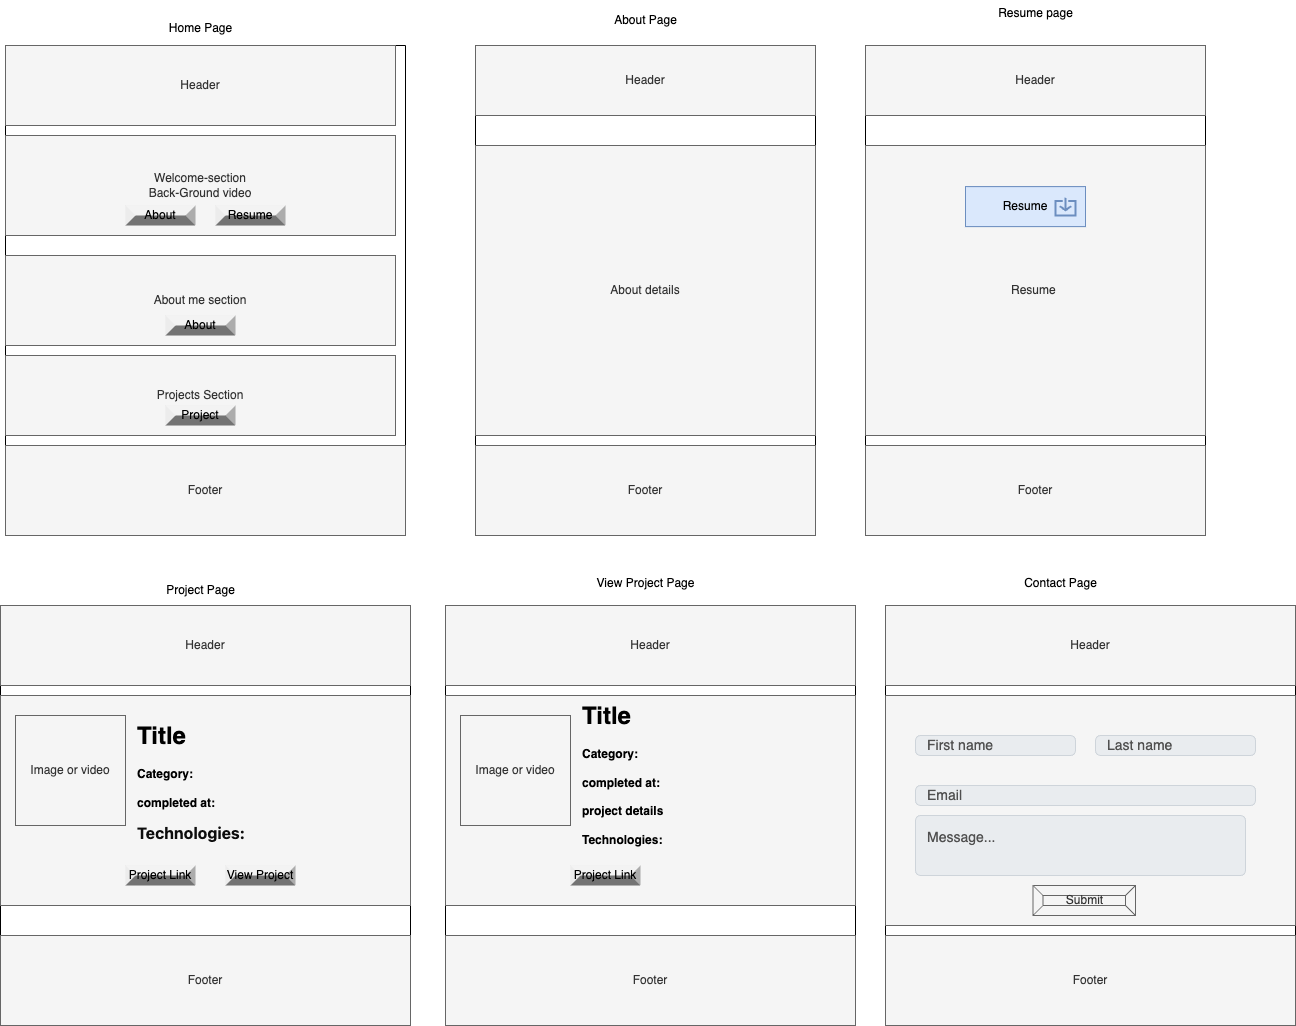

The diagram above was exported from draw.io. Its source (the exported page's mxGraphModel, read from the mxfile embedded in the PNG):
<mxGraphModel dx="1060" dy="710" grid="1" gridSize="10" guides="1" tooltips="1" connect="1" arrows="1" fold="1" page="1" pageScale="1" pageWidth="850" pageHeight="1100" math="0" shadow="0">
  <root>
    <mxCell id="0" />
    <mxCell id="1" parent="0" />
    <mxCell id="vNFWbmoSMCR9fZQx0cyq-2" value="&#10;&#10;&#10;&#10;&#10;            &#10;" style="swimlane;startSize=0;" vertex="1" parent="1">
      <mxGeometry x="20" y="60" width="400" height="490" as="geometry">
        <mxRectangle x="320" y="230" width="50" height="40" as="alternateBounds" />
      </mxGeometry>
    </mxCell>
    <mxCell id="vNFWbmoSMCR9fZQx0cyq-3" value="Header" style="rounded=0;whiteSpace=wrap;html=1;align=center;fillColor=#f5f5f5;fontColor=#333333;strokeColor=#666666;" vertex="1" parent="vNFWbmoSMCR9fZQx0cyq-2">
      <mxGeometry width="390" height="80" as="geometry" />
    </mxCell>
    <mxCell id="vNFWbmoSMCR9fZQx0cyq-4" value="Footer" style="rounded=0;whiteSpace=wrap;html=1;fillColor=#f5f5f5;fontColor=#333333;strokeColor=#666666;" vertex="1" parent="vNFWbmoSMCR9fZQx0cyq-2">
      <mxGeometry y="400" width="400" height="90" as="geometry" />
    </mxCell>
    <mxCell id="vNFWbmoSMCR9fZQx0cyq-5" value="&lt;div&gt;Welcome-section&lt;/div&gt;Back-Ground video" style="rounded=0;whiteSpace=wrap;html=1;fillColor=#f5f5f5;fontColor=#333333;strokeColor=#666666;" vertex="1" parent="vNFWbmoSMCR9fZQx0cyq-2">
      <mxGeometry y="90" width="390" height="100" as="geometry" />
    </mxCell>
    <mxCell id="vNFWbmoSMCR9fZQx0cyq-6" value="About me section" style="rounded=0;whiteSpace=wrap;html=1;fillColor=#f5f5f5;fontColor=#333333;strokeColor=#666666;" vertex="1" parent="vNFWbmoSMCR9fZQx0cyq-2">
      <mxGeometry y="210" width="390" height="90" as="geometry" />
    </mxCell>
    <mxCell id="vNFWbmoSMCR9fZQx0cyq-7" value="Projects Section" style="rounded=0;whiteSpace=wrap;html=1;fillColor=#f5f5f5;fontColor=#333333;strokeColor=#666666;" vertex="1" parent="vNFWbmoSMCR9fZQx0cyq-2">
      <mxGeometry y="310" width="390" height="80" as="geometry" />
    </mxCell>
    <mxCell id="vNFWbmoSMCR9fZQx0cyq-17" value="Resume" style="labelPosition=center;verticalLabelPosition=middle;align=center;html=1;shape=mxgraph.basic.shaded_button;dx=10;fillColor=#E6E6E6;strokeColor=none;whiteSpace=wrap;" vertex="1" parent="vNFWbmoSMCR9fZQx0cyq-2">
      <mxGeometry x="210" y="160" width="70" height="20" as="geometry" />
    </mxCell>
    <mxCell id="vNFWbmoSMCR9fZQx0cyq-18" value="About" style="labelPosition=center;verticalLabelPosition=middle;align=center;html=1;shape=mxgraph.basic.shaded_button;dx=10;fillColor=#E6E6E6;strokeColor=none;whiteSpace=wrap;" vertex="1" parent="vNFWbmoSMCR9fZQx0cyq-2">
      <mxGeometry x="120" y="160" width="70" height="20" as="geometry" />
    </mxCell>
    <mxCell id="vNFWbmoSMCR9fZQx0cyq-19" value="About" style="labelPosition=center;verticalLabelPosition=middle;align=center;html=1;shape=mxgraph.basic.shaded_button;dx=10;fillColor=#E6E6E6;strokeColor=none;whiteSpace=wrap;" vertex="1" parent="vNFWbmoSMCR9fZQx0cyq-2">
      <mxGeometry x="160" y="270" width="70" height="20" as="geometry" />
    </mxCell>
    <mxCell id="vNFWbmoSMCR9fZQx0cyq-20" value="Project" style="labelPosition=center;verticalLabelPosition=middle;align=center;html=1;shape=mxgraph.basic.shaded_button;dx=10;fillColor=#E6E6E6;strokeColor=none;whiteSpace=wrap;" vertex="1" parent="vNFWbmoSMCR9fZQx0cyq-2">
      <mxGeometry x="160" y="360" width="70" height="20" as="geometry" />
    </mxCell>
    <mxCell id="vNFWbmoSMCR9fZQx0cyq-8" value="Home Page" style="text;html=1;align=center;verticalAlign=middle;resizable=0;points=[];autosize=1;strokeColor=none;fillColor=none;" vertex="1" parent="1">
      <mxGeometry x="170" y="28" width="90" height="30" as="geometry" />
    </mxCell>
    <mxCell id="vNFWbmoSMCR9fZQx0cyq-9" value="" style="swimlane;startSize=0;" vertex="1" parent="1">
      <mxGeometry x="490" y="60" width="340" height="490" as="geometry" />
    </mxCell>
    <mxCell id="vNFWbmoSMCR9fZQx0cyq-10" value="Header" style="rounded=0;whiteSpace=wrap;html=1;fillColor=#f5f5f5;fontColor=#333333;strokeColor=#666666;" vertex="1" parent="vNFWbmoSMCR9fZQx0cyq-9">
      <mxGeometry width="340" height="70" as="geometry" />
    </mxCell>
    <mxCell id="vNFWbmoSMCR9fZQx0cyq-11" value="About details" style="rounded=0;whiteSpace=wrap;html=1;fillColor=#f5f5f5;fontColor=#333333;strokeColor=#666666;" vertex="1" parent="vNFWbmoSMCR9fZQx0cyq-9">
      <mxGeometry y="100" width="340" height="290" as="geometry" />
    </mxCell>
    <mxCell id="vNFWbmoSMCR9fZQx0cyq-12" value="Footer" style="rounded=0;whiteSpace=wrap;html=1;fillColor=#f5f5f5;fontColor=#333333;strokeColor=#666666;" vertex="1" parent="vNFWbmoSMCR9fZQx0cyq-9">
      <mxGeometry y="400" width="340" height="90" as="geometry" />
    </mxCell>
    <mxCell id="vNFWbmoSMCR9fZQx0cyq-13" value="About Page" style="text;html=1;align=center;verticalAlign=middle;resizable=0;points=[];autosize=1;strokeColor=none;fillColor=none;" vertex="1" parent="1">
      <mxGeometry x="615" y="20" width="90" height="30" as="geometry" />
    </mxCell>
    <mxCell id="vNFWbmoSMCR9fZQx0cyq-21" value="" style="swimlane;startSize=0;" vertex="1" parent="1">
      <mxGeometry x="15" y="620" width="410" height="420" as="geometry" />
    </mxCell>
    <mxCell id="vNFWbmoSMCR9fZQx0cyq-23" value="Header" style="rounded=0;whiteSpace=wrap;html=1;align=center;fillColor=#f5f5f5;fontColor=#333333;strokeColor=#666666;" vertex="1" parent="vNFWbmoSMCR9fZQx0cyq-21">
      <mxGeometry width="410" height="80" as="geometry" />
    </mxCell>
    <mxCell id="vNFWbmoSMCR9fZQx0cyq-25" value="Footer" style="rounded=0;whiteSpace=wrap;html=1;fillColor=#f5f5f5;fontColor=#333333;strokeColor=#666666;" vertex="1" parent="vNFWbmoSMCR9fZQx0cyq-21">
      <mxGeometry y="330" width="410" height="90" as="geometry" />
    </mxCell>
    <mxCell id="vNFWbmoSMCR9fZQx0cyq-27" value="" style="rounded=0;whiteSpace=wrap;html=1;fillColor=#f5f5f5;fontColor=#333333;strokeColor=#666666;" vertex="1" parent="vNFWbmoSMCR9fZQx0cyq-21">
      <mxGeometry y="90" width="410" height="210" as="geometry" />
    </mxCell>
    <mxCell id="vNFWbmoSMCR9fZQx0cyq-28" value="Image or video" style="whiteSpace=wrap;html=1;aspect=fixed;fillColor=#f5f5f5;fontColor=#333333;strokeColor=#666666;" vertex="1" parent="vNFWbmoSMCR9fZQx0cyq-21">
      <mxGeometry x="15" y="110" width="110" height="110" as="geometry" />
    </mxCell>
    <mxCell id="vNFWbmoSMCR9fZQx0cyq-31" value="&lt;h1 style=&quot;margin-top: 0px;&quot;&gt;&lt;span style=&quot;background-color: initial;&quot;&gt;Title&lt;/span&gt;&lt;/h1&gt;&lt;div&gt;&lt;span style=&quot;background-color: initial;&quot;&gt;&lt;b&gt;Category:&lt;/b&gt;&lt;/span&gt;&lt;/div&gt;&lt;div&gt;&lt;span style=&quot;background-color: initial;&quot;&gt;&lt;b&gt;&lt;br&gt;&lt;/b&gt;&lt;/span&gt;&lt;/div&gt;&lt;div&gt;&lt;span style=&quot;background-color: initial;&quot;&gt;&lt;b&gt;completed at:&lt;/b&gt;&lt;/span&gt;&lt;/div&gt;&lt;div&gt;&lt;span style=&quot;background-color: initial;&quot;&gt;&lt;b&gt;&lt;br&gt;&lt;/b&gt;&lt;/span&gt;&lt;/div&gt;&lt;div&gt;&lt;span style=&quot;box-sizing: border-box; font-weight: bolder; font-family: system-ui, -apple-system, &amp;quot;Segoe UI&amp;quot;, Roboto, &amp;quot;Helvetica Neue&amp;quot;, &amp;quot;Noto Sans&amp;quot;, &amp;quot;Liberation Sans&amp;quot;, Arial, sans-serif, &amp;quot;Apple Color Emoji&amp;quot;, &amp;quot;Segoe UI Emoji&amp;quot;, &amp;quot;Segoe UI Symbol&amp;quot;, &amp;quot;Noto Color Emoji&amp;quot;; font-size: 16px;&quot;&gt;&lt;font color=&quot;#0d0d0d&quot;&gt;Technologies:&lt;/font&gt;&lt;/span&gt;&lt;/div&gt;&lt;div&gt;&lt;br&gt;&lt;/div&gt;" style="text;html=1;whiteSpace=wrap;overflow=hidden;rounded=0;" vertex="1" parent="vNFWbmoSMCR9fZQx0cyq-21">
      <mxGeometry x="135" y="110" width="225" height="130" as="geometry" />
    </mxCell>
    <mxCell id="vNFWbmoSMCR9fZQx0cyq-33" value="Project Link" style="labelPosition=center;verticalLabelPosition=middle;align=center;html=1;shape=mxgraph.basic.shaded_button;dx=10;fillColor=#E6E6E6;strokeColor=none;whiteSpace=wrap;" vertex="1" parent="vNFWbmoSMCR9fZQx0cyq-21">
      <mxGeometry x="125" y="260" width="70" height="20" as="geometry" />
    </mxCell>
    <mxCell id="vNFWbmoSMCR9fZQx0cyq-34" value="View Project" style="labelPosition=center;verticalLabelPosition=middle;align=center;html=1;shape=mxgraph.basic.shaded_button;dx=10;fillColor=#E6E6E6;strokeColor=none;whiteSpace=wrap;" vertex="1" parent="vNFWbmoSMCR9fZQx0cyq-21">
      <mxGeometry x="225" y="260" width="70" height="20" as="geometry" />
    </mxCell>
    <mxCell id="vNFWbmoSMCR9fZQx0cyq-22" value="Project Page" style="text;html=1;align=center;verticalAlign=middle;resizable=0;points=[];autosize=1;strokeColor=none;fillColor=none;" vertex="1" parent="1">
      <mxGeometry x="170" y="590" width="90" height="30" as="geometry" />
    </mxCell>
    <mxCell id="vNFWbmoSMCR9fZQx0cyq-35" value="" style="swimlane;startSize=0;" vertex="1" parent="1">
      <mxGeometry x="460" y="620" width="410" height="420" as="geometry" />
    </mxCell>
    <mxCell id="vNFWbmoSMCR9fZQx0cyq-36" value="Header" style="rounded=0;whiteSpace=wrap;html=1;align=center;fillColor=#f5f5f5;fontColor=#333333;strokeColor=#666666;" vertex="1" parent="vNFWbmoSMCR9fZQx0cyq-35">
      <mxGeometry width="410" height="80" as="geometry" />
    </mxCell>
    <mxCell id="vNFWbmoSMCR9fZQx0cyq-37" value="Footer" style="rounded=0;whiteSpace=wrap;html=1;fillColor=#f5f5f5;fontColor=#333333;strokeColor=#666666;" vertex="1" parent="vNFWbmoSMCR9fZQx0cyq-35">
      <mxGeometry y="330" width="410" height="90" as="geometry" />
    </mxCell>
    <mxCell id="vNFWbmoSMCR9fZQx0cyq-38" value="" style="rounded=0;whiteSpace=wrap;html=1;fillColor=#f5f5f5;fontColor=#333333;strokeColor=#666666;" vertex="1" parent="vNFWbmoSMCR9fZQx0cyq-35">
      <mxGeometry y="90" width="410" height="210" as="geometry" />
    </mxCell>
    <mxCell id="vNFWbmoSMCR9fZQx0cyq-39" value="Image or video" style="whiteSpace=wrap;html=1;aspect=fixed;fillColor=#f5f5f5;fontColor=#333333;strokeColor=#666666;" vertex="1" parent="vNFWbmoSMCR9fZQx0cyq-35">
      <mxGeometry x="15" y="110" width="110" height="110" as="geometry" />
    </mxCell>
    <mxCell id="vNFWbmoSMCR9fZQx0cyq-40" value="&lt;h1 style=&quot;margin-top: 0px;&quot;&gt;&lt;span style=&quot;background-color: initial;&quot;&gt;Title&lt;/span&gt;&lt;/h1&gt;&lt;div&gt;&lt;span style=&quot;background-color: initial;&quot;&gt;&lt;b&gt;Category:&lt;/b&gt;&lt;/span&gt;&lt;/div&gt;&lt;div&gt;&lt;span style=&quot;background-color: initial;&quot;&gt;&lt;b&gt;&lt;br&gt;&lt;/b&gt;&lt;/span&gt;&lt;/div&gt;&lt;div&gt;&lt;span style=&quot;background-color: initial;&quot;&gt;&lt;b&gt;completed at:&lt;/b&gt;&lt;/span&gt;&lt;/div&gt;&lt;div&gt;&lt;span style=&quot;background-color: initial;&quot;&gt;&lt;b&gt;&lt;br&gt;&lt;/b&gt;&lt;/span&gt;&lt;/div&gt;&lt;div&gt;&lt;b&gt;project details&lt;/b&gt;&lt;/div&gt;&lt;div&gt;&lt;span style=&quot;background-color: initial;&quot;&gt;&lt;b&gt;&lt;br&gt;&lt;/b&gt;&lt;/span&gt;&lt;/div&gt;&lt;div&gt;&lt;span style=&quot;background-color: initial;&quot;&gt;&lt;b&gt;Technologies:&lt;/b&gt;&lt;/span&gt;&lt;/div&gt;&lt;div&gt;&lt;span style=&quot;background-color: initial;&quot;&gt;&lt;b&gt;&lt;br&gt;&lt;/b&gt;&lt;/span&gt;&lt;/div&gt;&lt;div&gt;&lt;br&gt;&lt;/div&gt;" style="text;html=1;whiteSpace=wrap;overflow=hidden;rounded=0;" vertex="1" parent="vNFWbmoSMCR9fZQx0cyq-35">
      <mxGeometry x="135" y="90" width="235" height="160" as="geometry" />
    </mxCell>
    <mxCell id="vNFWbmoSMCR9fZQx0cyq-41" value="Project Link" style="labelPosition=center;verticalLabelPosition=middle;align=center;html=1;shape=mxgraph.basic.shaded_button;dx=10;fillColor=#E6E6E6;strokeColor=none;whiteSpace=wrap;" vertex="1" parent="vNFWbmoSMCR9fZQx0cyq-35">
      <mxGeometry x="125" y="260" width="70" height="20" as="geometry" />
    </mxCell>
    <mxCell id="vNFWbmoSMCR9fZQx0cyq-43" value="View Project Page&lt;div&gt;&lt;br&gt;&lt;/div&gt;" style="text;html=1;align=center;verticalAlign=middle;resizable=0;points=[];autosize=1;strokeColor=none;fillColor=none;" vertex="1" parent="1">
      <mxGeometry x="600" y="585" width="120" height="40" as="geometry" />
    </mxCell>
    <mxCell id="vNFWbmoSMCR9fZQx0cyq-44" value="" style="swimlane;startSize=0;" vertex="1" parent="1">
      <mxGeometry x="880" y="60" width="340" height="490" as="geometry" />
    </mxCell>
    <mxCell id="vNFWbmoSMCR9fZQx0cyq-45" value="Header" style="rounded=0;whiteSpace=wrap;html=1;fillColor=#f5f5f5;fontColor=#333333;strokeColor=#666666;" vertex="1" parent="vNFWbmoSMCR9fZQx0cyq-44">
      <mxGeometry width="340" height="70" as="geometry" />
    </mxCell>
    <mxCell id="vNFWbmoSMCR9fZQx0cyq-46" value="Resume&amp;nbsp;" style="rounded=0;whiteSpace=wrap;html=1;fillColor=#f5f5f5;fontColor=#333333;strokeColor=#666666;" vertex="1" parent="vNFWbmoSMCR9fZQx0cyq-44">
      <mxGeometry y="100" width="340" height="290" as="geometry" />
    </mxCell>
    <mxCell id="vNFWbmoSMCR9fZQx0cyq-47" value="Footer" style="rounded=0;whiteSpace=wrap;html=1;fillColor=#f5f5f5;fontColor=#333333;strokeColor=#666666;" vertex="1" parent="vNFWbmoSMCR9fZQx0cyq-44">
      <mxGeometry y="400" width="340" height="90" as="geometry" />
    </mxCell>
    <mxCell id="vNFWbmoSMCR9fZQx0cyq-52" value="Resume" style="rounded=0;whiteSpace=wrap;html=1;fillColor=#dae8fc;strokeColor=#6c8ebf;" vertex="1" parent="vNFWbmoSMCR9fZQx0cyq-44">
      <mxGeometry x="100" y="141.12" width="120" height="40" as="geometry" />
    </mxCell>
    <mxCell id="vNFWbmoSMCR9fZQx0cyq-53" value="" style="html=1;verticalLabelPosition=bottom;align=center;labelBackgroundColor=#ffffff;verticalAlign=top;strokeWidth=2;strokeColor=#6c8ebf;shadow=0;dashed=0;shape=mxgraph.ios7.icons.down;fillColor=#dae8fc;" vertex="1" parent="vNFWbmoSMCR9fZQx0cyq-44">
      <mxGeometry x="190" y="152.25" width="20" height="17.75" as="geometry" />
    </mxCell>
    <mxCell id="vNFWbmoSMCR9fZQx0cyq-48" value="Resume page&lt;div&gt;&lt;br&gt;&lt;/div&gt;" style="text;html=1;align=center;verticalAlign=middle;resizable=0;points=[];autosize=1;strokeColor=none;fillColor=none;" vertex="1" parent="1">
      <mxGeometry x="1000" y="15" width="100" height="40" as="geometry" />
    </mxCell>
    <mxCell id="vNFWbmoSMCR9fZQx0cyq-54" value="Contact Page&lt;div&gt;&lt;br&gt;&lt;/div&gt;" style="text;html=1;align=center;verticalAlign=middle;resizable=0;points=[];autosize=1;strokeColor=none;fillColor=none;" vertex="1" parent="1">
      <mxGeometry x="1025" y="585" width="100" height="40" as="geometry" />
    </mxCell>
    <mxCell id="vNFWbmoSMCR9fZQx0cyq-55" value="" style="swimlane;startSize=0;" vertex="1" parent="1">
      <mxGeometry x="900" y="620" width="410" height="420" as="geometry" />
    </mxCell>
    <mxCell id="vNFWbmoSMCR9fZQx0cyq-56" value="Header" style="rounded=0;whiteSpace=wrap;html=1;align=center;fillColor=#f5f5f5;fontColor=#333333;strokeColor=#666666;" vertex="1" parent="vNFWbmoSMCR9fZQx0cyq-55">
      <mxGeometry width="410" height="80" as="geometry" />
    </mxCell>
    <mxCell id="vNFWbmoSMCR9fZQx0cyq-57" value="Footer" style="rounded=0;whiteSpace=wrap;html=1;fillColor=#f5f5f5;fontColor=#333333;strokeColor=#666666;" vertex="1" parent="vNFWbmoSMCR9fZQx0cyq-55">
      <mxGeometry y="330" width="410" height="90" as="geometry" />
    </mxCell>
    <mxCell id="vNFWbmoSMCR9fZQx0cyq-58" value="" style="rounded=0;whiteSpace=wrap;html=1;fillColor=#f5f5f5;fontColor=#333333;strokeColor=#666666;" vertex="1" parent="vNFWbmoSMCR9fZQx0cyq-55">
      <mxGeometry y="90" width="410" height="230" as="geometry" />
    </mxCell>
    <mxCell id="vNFWbmoSMCR9fZQx0cyq-92" value="First name" style="html=1;shadow=0;dashed=0;shape=mxgraph.bootstrap.rrect;rSize=5;strokeColor=#CED4DA;strokeWidth=1;fillColor=#E9ECEF;fontColor=#505050;whiteSpace=wrap;align=left;verticalAlign=middle;spacingLeft=10;fontSize=14;" vertex="1" parent="vNFWbmoSMCR9fZQx0cyq-55">
      <mxGeometry x="30" y="130" width="160" height="20" as="geometry" />
    </mxCell>
    <mxCell id="vNFWbmoSMCR9fZQx0cyq-100" value="Last name" style="html=1;shadow=0;dashed=0;shape=mxgraph.bootstrap.rrect;rSize=5;strokeColor=#CED4DA;strokeWidth=1;fillColor=#E9ECEF;fontColor=#505050;whiteSpace=wrap;align=left;verticalAlign=middle;spacingLeft=10;fontSize=14;" vertex="1" parent="vNFWbmoSMCR9fZQx0cyq-55">
      <mxGeometry x="210" y="130" width="160" height="20" as="geometry" />
    </mxCell>
    <mxCell id="vNFWbmoSMCR9fZQx0cyq-101" value="Email" style="html=1;shadow=0;dashed=0;shape=mxgraph.bootstrap.rrect;rSize=5;strokeColor=#CED4DA;strokeWidth=1;fillColor=#E9ECEF;fontColor=#505050;whiteSpace=wrap;align=left;verticalAlign=middle;spacingLeft=10;fontSize=14;" vertex="1" parent="vNFWbmoSMCR9fZQx0cyq-55">
      <mxGeometry x="30" y="180" width="340" height="20" as="geometry" />
    </mxCell>
    <mxCell id="vNFWbmoSMCR9fZQx0cyq-102" value="Message...&lt;div&gt;&lt;br&gt;&lt;/div&gt;" style="html=1;shadow=0;dashed=0;shape=mxgraph.bootstrap.rrect;rSize=5;strokeColor=#CED4DA;strokeWidth=1;fillColor=#E9ECEF;fontColor=#505050;whiteSpace=wrap;align=left;verticalAlign=middle;spacingLeft=10;fontSize=14;" vertex="1" parent="vNFWbmoSMCR9fZQx0cyq-55">
      <mxGeometry x="30" y="210" width="330" height="60" as="geometry" />
    </mxCell>
    <mxCell id="vNFWbmoSMCR9fZQx0cyq-103" value="Submit" style="labelPosition=center;verticalLabelPosition=middle;align=center;html=1;shape=mxgraph.basic.button;dx=10;whiteSpace=wrap;fillColor=#f5f5f5;fontColor=#333333;strokeColor=#666666;" vertex="1" parent="vNFWbmoSMCR9fZQx0cyq-55">
      <mxGeometry x="147.5" y="280" width="102.5" height="30" as="geometry" />
    </mxCell>
  </root>
</mxGraphModel>